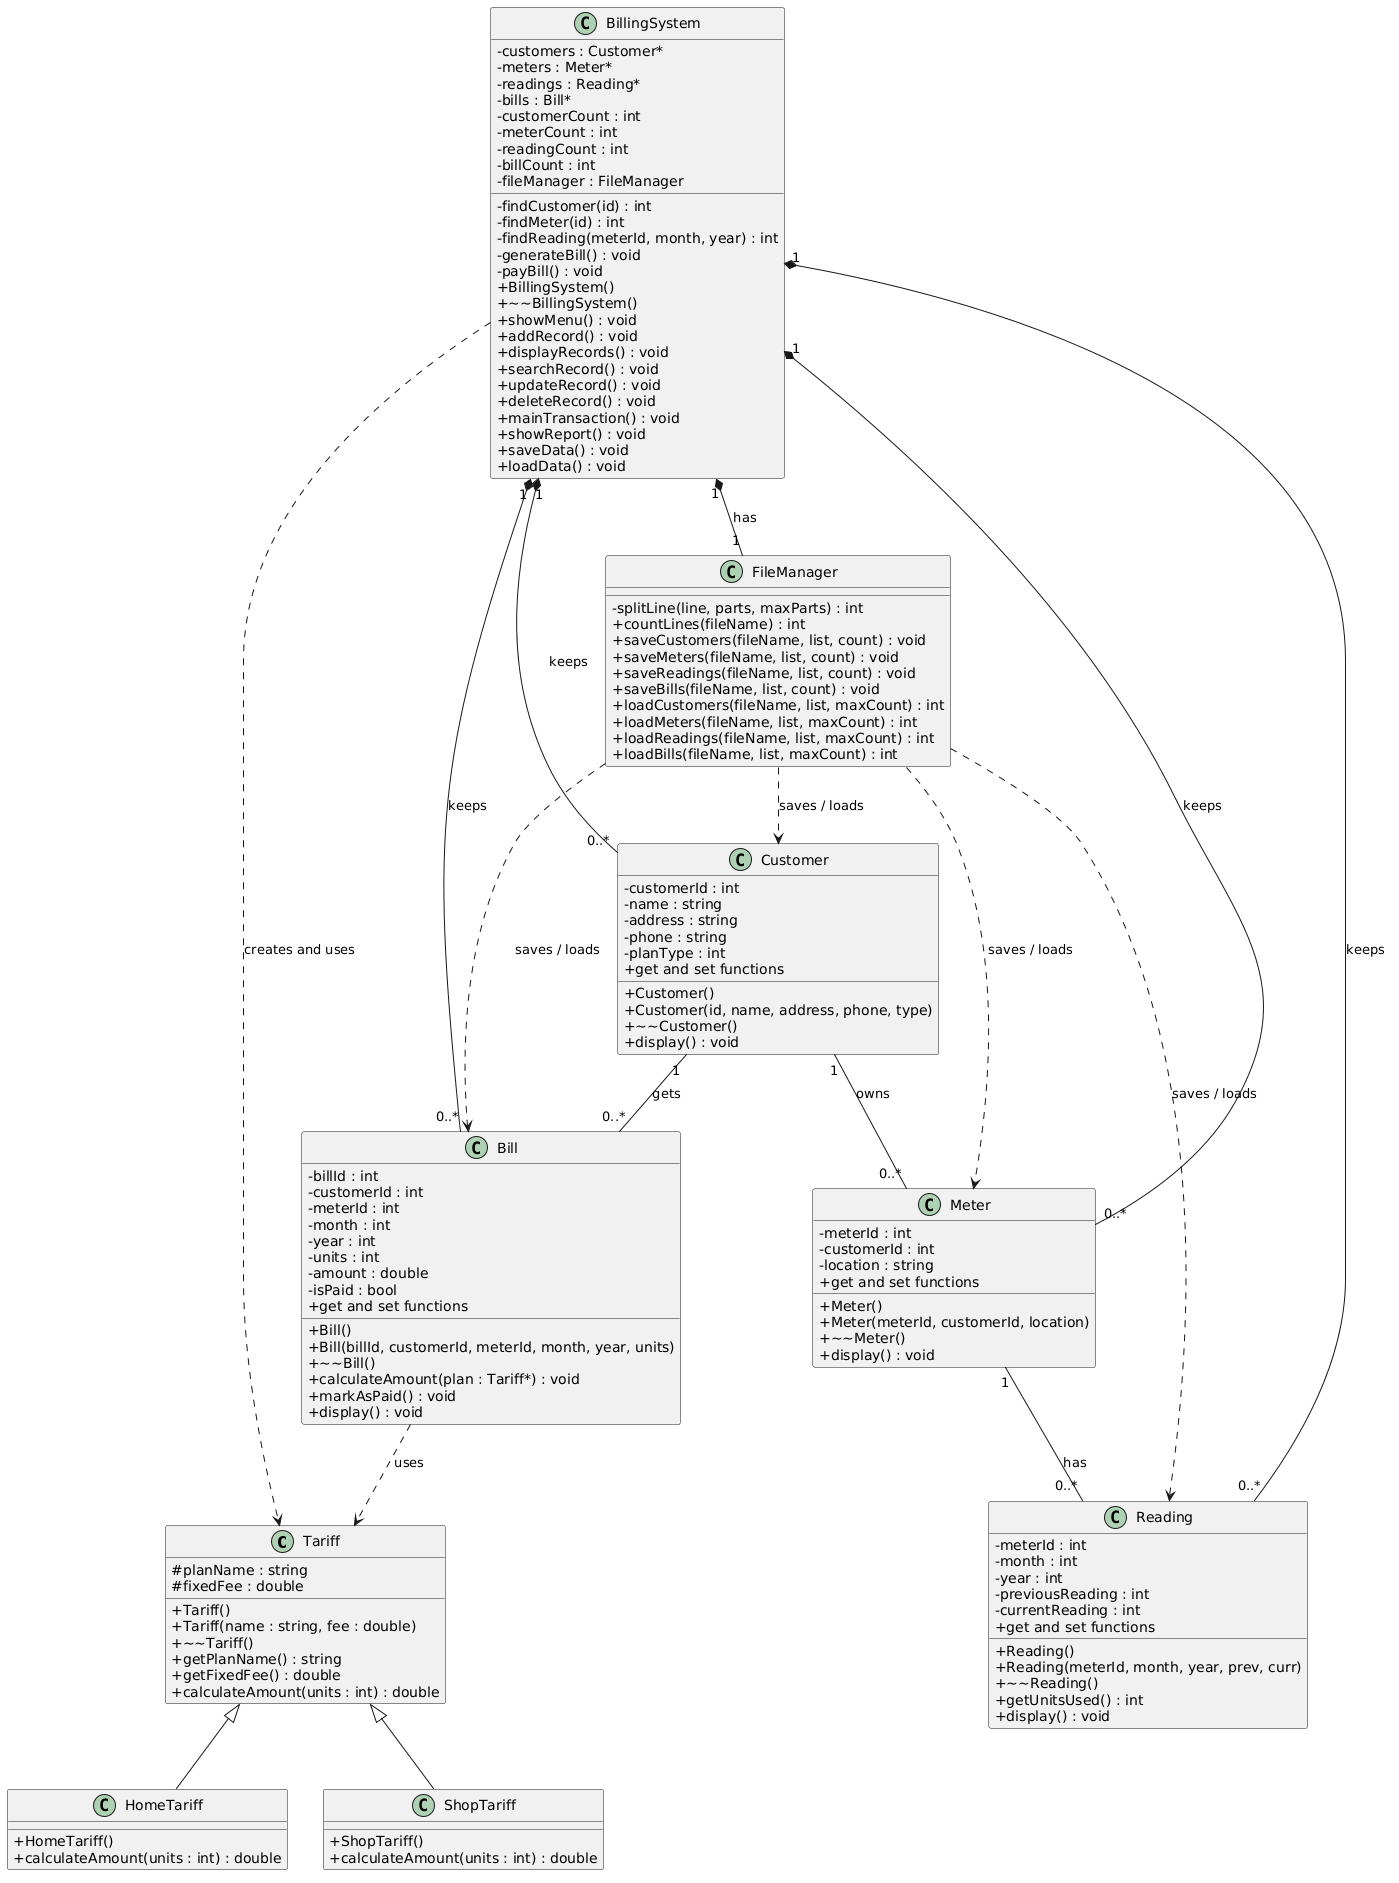

The diagram above was rendered by PlantUML. Its source (embedded in the PNG):
@startuml
skinparam classAttributeIconSize 0

class Tariff {
  # planName : string
  # fixedFee : double
  + Tariff()
  + Tariff(name : string, fee : double)
  + ~~Tariff()
  + getPlanName() : string
  + getFixedFee() : double
  + calculateAmount(units : int) : double
}

class HomeTariff {
  + HomeTariff()
  + calculateAmount(units : int) : double
}

class ShopTariff {
  + ShopTariff()
  + calculateAmount(units : int) : double
}

class Customer {
  - customerId : int
  - name : string
  - address : string
  - phone : string
  - planType : int
  + Customer()
  + Customer(id, name, address, phone, type)
  + ~~Customer()
  + get and set functions
  + display() : void
}

class Meter {
  - meterId : int
  - customerId : int
  - location : string
  + Meter()
  + Meter(meterId, customerId, location)
  + ~~Meter()
  + get and set functions
  + display() : void
}

class Reading {
  - meterId : int
  - month : int
  - year : int
  - previousReading : int
  - currentReading : int
  + Reading()
  + Reading(meterId, month, year, prev, curr)
  + ~~Reading()
  + get and set functions
  + getUnitsUsed() : int
  + display() : void
}

class Bill {
  - billId : int
  - customerId : int
  - meterId : int
  - month : int
  - year : int
  - units : int
  - amount : double
  - isPaid : bool
  + Bill()
  + Bill(billId, customerId, meterId, month, year, units)
  + ~~Bill()
  + get and set functions
  + calculateAmount(plan : Tariff*) : void
  + markAsPaid() : void
  + display() : void
}

class FileManager {
  - splitLine(line, parts, maxParts) : int
  + countLines(fileName) : int
  + saveCustomers(fileName, list, count) : void
  + saveMeters(fileName, list, count) : void
  + saveReadings(fileName, list, count) : void
  + saveBills(fileName, list, count) : void
  + loadCustomers(fileName, list, maxCount) : int
  + loadMeters(fileName, list, maxCount) : int
  + loadReadings(fileName, list, maxCount) : int
  + loadBills(fileName, list, maxCount) : int
}

class BillingSystem {
  - customers : Customer*
  - meters : Meter*
  - readings : Reading*
  - bills : Bill*
  - customerCount : int
  - meterCount : int
  - readingCount : int
  - billCount : int
  - fileManager : FileManager
  - findCustomer(id) : int
  - findMeter(id) : int
  - findReading(meterId, month, year) : int
  - generateBill() : void
  - payBill() : void
  + BillingSystem()
  + ~~BillingSystem()
  + showMenu() : void
  + addRecord() : void
  + displayRecords() : void
  + searchRecord() : void
  + updateRecord() : void
  + deleteRecord() : void
  + mainTransaction() : void
  + showReport() : void
  + saveData() : void
  + loadData() : void
}

Tariff <|-- HomeTariff
Tariff <|-- ShopTariff

BillingSystem "1" *-- "0..*" Customer : keeps
BillingSystem "1" *-- "0..*" Meter : keeps
BillingSystem "1" *-- "0..*" Reading : keeps
BillingSystem "1" *-- "0..*" Bill : keeps
BillingSystem "1" *-- "1" FileManager : has
BillingSystem ..> Tariff : creates and uses

Customer "1" -- "0..*" Meter : owns
Meter "1" -- "0..*" Reading : has
Customer "1" -- "0..*" Bill : gets
Bill ..> Tariff : uses

FileManager ..> Customer : saves / loads
FileManager ..> Meter : saves / loads
FileManager ..> Reading : saves / loads
FileManager ..> Bill : saves / loads
@enduml